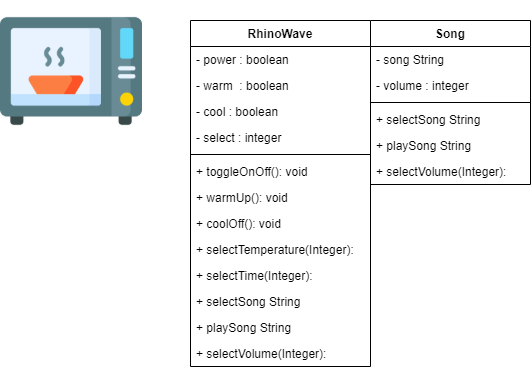

The diagram above was exported from draw.io. Its source (the exported page's mxGraphModel, read from the mxfile embedded in the PNG):
<mxGraphModel dx="1108" dy="434" grid="1" gridSize="10" guides="1" tooltips="1" connect="1" arrows="1" fold="1" page="1" pageScale="1" pageWidth="850" pageHeight="1100" math="0" shadow="0">
  <root>
    <mxCell id="0" />
    <mxCell id="1" parent="0" />
    <mxCell id="qCKtYfZAdCoq-NYHzew6-1" value="" style="shape=image;verticalLabelPosition=bottom;labelBackgroundColor=#ffffff;verticalAlign=top;aspect=fixed;imageAspect=0;image=data:image/png,(base64 omitted: 16944 chars);" vertex="1" parent="1">
      <mxGeometry x="110" y="80" width="142" height="142" as="geometry" />
    </mxCell>
    <mxCell id="qCKtYfZAdCoq-NYHzew6-2" value="RhinoWave" style="swimlane;fontStyle=1;align=center;verticalAlign=top;childLayout=stackLayout;horizontal=1;startSize=26;horizontalStack=0;resizeParent=1;resizeParentMax=0;resizeLast=0;collapsible=1;marginBottom=0;" vertex="1" parent="1">
      <mxGeometry x="300" y="100" width="180" height="346" as="geometry" />
    </mxCell>
    <mxCell id="qCKtYfZAdCoq-NYHzew6-3" value="- power : boolean" style="text;strokeColor=none;fillColor=none;align=left;verticalAlign=top;spacingLeft=4;spacingRight=4;overflow=hidden;rotatable=0;points=[[0,0.5],[1,0.5]];portConstraint=eastwest;" vertex="1" parent="qCKtYfZAdCoq-NYHzew6-2">
      <mxGeometry y="26" width="180" height="26" as="geometry" />
    </mxCell>
    <mxCell id="qCKtYfZAdCoq-NYHzew6-7" value="- warm  : boolean" style="text;strokeColor=none;fillColor=none;align=left;verticalAlign=top;spacingLeft=4;spacingRight=4;overflow=hidden;rotatable=0;points=[[0,0.5],[1,0.5]];portConstraint=eastwest;" vertex="1" parent="qCKtYfZAdCoq-NYHzew6-2">
      <mxGeometry y="52" width="180" height="26" as="geometry" />
    </mxCell>
    <mxCell id="qCKtYfZAdCoq-NYHzew6-8" value="- cool : boolean" style="text;strokeColor=none;fillColor=none;align=left;verticalAlign=top;spacingLeft=4;spacingRight=4;overflow=hidden;rotatable=0;points=[[0,0.5],[1,0.5]];portConstraint=eastwest;" vertex="1" parent="qCKtYfZAdCoq-NYHzew6-2">
      <mxGeometry y="78" width="180" height="26" as="geometry" />
    </mxCell>
    <mxCell id="qCKtYfZAdCoq-NYHzew6-9" value="- select : integer" style="text;strokeColor=none;fillColor=none;align=left;verticalAlign=top;spacingLeft=4;spacingRight=4;overflow=hidden;rotatable=0;points=[[0,0.5],[1,0.5]];portConstraint=eastwest;" vertex="1" parent="qCKtYfZAdCoq-NYHzew6-2">
      <mxGeometry y="104" width="180" height="26" as="geometry" />
    </mxCell>
    <mxCell id="qCKtYfZAdCoq-NYHzew6-4" value="" style="line;strokeWidth=1;fillColor=none;align=left;verticalAlign=middle;spacingTop=-1;spacingLeft=3;spacingRight=3;rotatable=0;labelPosition=right;points=[];portConstraint=eastwest;" vertex="1" parent="qCKtYfZAdCoq-NYHzew6-2">
      <mxGeometry y="130" width="180" height="8" as="geometry" />
    </mxCell>
    <mxCell id="qCKtYfZAdCoq-NYHzew6-5" value="+ toggleOnOff(): void" style="text;strokeColor=none;fillColor=none;align=left;verticalAlign=top;spacingLeft=4;spacingRight=4;overflow=hidden;rotatable=0;points=[[0,0.5],[1,0.5]];portConstraint=eastwest;" vertex="1" parent="qCKtYfZAdCoq-NYHzew6-2">
      <mxGeometry y="138" width="180" height="26" as="geometry" />
    </mxCell>
    <mxCell id="qCKtYfZAdCoq-NYHzew6-24" value="+ warmUp(): void" style="text;strokeColor=none;fillColor=none;align=left;verticalAlign=top;spacingLeft=4;spacingRight=4;overflow=hidden;rotatable=0;points=[[0,0.5],[1,0.5]];portConstraint=eastwest;" vertex="1" parent="qCKtYfZAdCoq-NYHzew6-2">
      <mxGeometry y="164" width="180" height="26" as="geometry" />
    </mxCell>
    <mxCell id="qCKtYfZAdCoq-NYHzew6-25" value="+ coolOff(): void" style="text;strokeColor=none;fillColor=none;align=left;verticalAlign=top;spacingLeft=4;spacingRight=4;overflow=hidden;rotatable=0;points=[[0,0.5],[1,0.5]];portConstraint=eastwest;" vertex="1" parent="qCKtYfZAdCoq-NYHzew6-2">
      <mxGeometry y="190" width="180" height="26" as="geometry" />
    </mxCell>
    <mxCell id="qCKtYfZAdCoq-NYHzew6-26" value="+ selectTemperature(Integer):" style="text;strokeColor=none;fillColor=none;align=left;verticalAlign=top;spacingLeft=4;spacingRight=4;overflow=hidden;rotatable=0;points=[[0,0.5],[1,0.5]];portConstraint=eastwest;" vertex="1" parent="qCKtYfZAdCoq-NYHzew6-2">
      <mxGeometry y="216" width="180" height="26" as="geometry" />
    </mxCell>
    <mxCell id="qCKtYfZAdCoq-NYHzew6-37" value="+ selectTime(Integer): " style="text;strokeColor=none;fillColor=none;align=left;verticalAlign=top;spacingLeft=4;spacingRight=4;overflow=hidden;rotatable=0;points=[[0,0.5],[1,0.5]];portConstraint=eastwest;" vertex="1" parent="qCKtYfZAdCoq-NYHzew6-2">
      <mxGeometry y="242" width="180" height="26" as="geometry" />
    </mxCell>
    <mxCell id="qCKtYfZAdCoq-NYHzew6-45" value="+ selectSong String" style="text;strokeColor=none;fillColor=none;align=left;verticalAlign=top;spacingLeft=4;spacingRight=4;overflow=hidden;rotatable=0;points=[[0,0.5],[1,0.5]];portConstraint=eastwest;" vertex="1" parent="qCKtYfZAdCoq-NYHzew6-2">
      <mxGeometry y="268" width="180" height="26" as="geometry" />
    </mxCell>
    <mxCell id="qCKtYfZAdCoq-NYHzew6-46" value="+ playSong String" style="text;strokeColor=none;fillColor=none;align=left;verticalAlign=top;spacingLeft=4;spacingRight=4;overflow=hidden;rotatable=0;points=[[0,0.5],[1,0.5]];portConstraint=eastwest;" vertex="1" parent="qCKtYfZAdCoq-NYHzew6-2">
      <mxGeometry y="294" width="180" height="26" as="geometry" />
    </mxCell>
    <mxCell id="qCKtYfZAdCoq-NYHzew6-47" value="+ selectVolume(Integer): " style="text;strokeColor=none;fillColor=none;align=left;verticalAlign=top;spacingLeft=4;spacingRight=4;overflow=hidden;rotatable=0;points=[[0,0.5],[1,0.5]];portConstraint=eastwest;" vertex="1" parent="qCKtYfZAdCoq-NYHzew6-2">
      <mxGeometry y="320" width="180" height="26" as="geometry" />
    </mxCell>
    <mxCell id="qCKtYfZAdCoq-NYHzew6-38" value="Song" style="swimlane;fontStyle=1;align=center;verticalAlign=top;childLayout=stackLayout;horizontal=1;startSize=26;horizontalStack=0;resizeParent=1;resizeParentMax=0;resizeLast=0;collapsible=1;marginBottom=0;" vertex="1" parent="1">
      <mxGeometry x="480" y="100" width="160" height="164" as="geometry" />
    </mxCell>
    <mxCell id="qCKtYfZAdCoq-NYHzew6-39" value="- song String" style="text;strokeColor=none;fillColor=none;align=left;verticalAlign=top;spacingLeft=4;spacingRight=4;overflow=hidden;rotatable=0;points=[[0,0.5],[1,0.5]];portConstraint=eastwest;" vertex="1" parent="qCKtYfZAdCoq-NYHzew6-38">
      <mxGeometry y="26" width="160" height="26" as="geometry" />
    </mxCell>
    <mxCell id="qCKtYfZAdCoq-NYHzew6-43" value="- volume : integer" style="text;strokeColor=none;fillColor=none;align=left;verticalAlign=top;spacingLeft=4;spacingRight=4;overflow=hidden;rotatable=0;points=[[0,0.5],[1,0.5]];portConstraint=eastwest;" vertex="1" parent="qCKtYfZAdCoq-NYHzew6-38">
      <mxGeometry y="52" width="160" height="26" as="geometry" />
    </mxCell>
    <mxCell id="qCKtYfZAdCoq-NYHzew6-40" value="" style="line;strokeWidth=1;fillColor=none;align=left;verticalAlign=middle;spacingTop=-1;spacingLeft=3;spacingRight=3;rotatable=0;labelPosition=right;points=[];portConstraint=eastwest;" vertex="1" parent="qCKtYfZAdCoq-NYHzew6-38">
      <mxGeometry y="78" width="160" height="8" as="geometry" />
    </mxCell>
    <mxCell id="qCKtYfZAdCoq-NYHzew6-41" value="+ selectSong String" style="text;strokeColor=none;fillColor=none;align=left;verticalAlign=top;spacingLeft=4;spacingRight=4;overflow=hidden;rotatable=0;points=[[0,0.5],[1,0.5]];portConstraint=eastwest;" vertex="1" parent="qCKtYfZAdCoq-NYHzew6-38">
      <mxGeometry y="86" width="160" height="26" as="geometry" />
    </mxCell>
    <mxCell id="qCKtYfZAdCoq-NYHzew6-42" value="+ playSong String" style="text;strokeColor=none;fillColor=none;align=left;verticalAlign=top;spacingLeft=4;spacingRight=4;overflow=hidden;rotatable=0;points=[[0,0.5],[1,0.5]];portConstraint=eastwest;" vertex="1" parent="qCKtYfZAdCoq-NYHzew6-38">
      <mxGeometry y="112" width="160" height="26" as="geometry" />
    </mxCell>
    <mxCell id="qCKtYfZAdCoq-NYHzew6-44" value="+ selectVolume(Integer): " style="text;strokeColor=none;fillColor=none;align=left;verticalAlign=top;spacingLeft=4;spacingRight=4;overflow=hidden;rotatable=0;points=[[0,0.5],[1,0.5]];portConstraint=eastwest;" vertex="1" parent="qCKtYfZAdCoq-NYHzew6-38">
      <mxGeometry y="138" width="160" height="26" as="geometry" />
    </mxCell>
  </root>
</mxGraphModel>